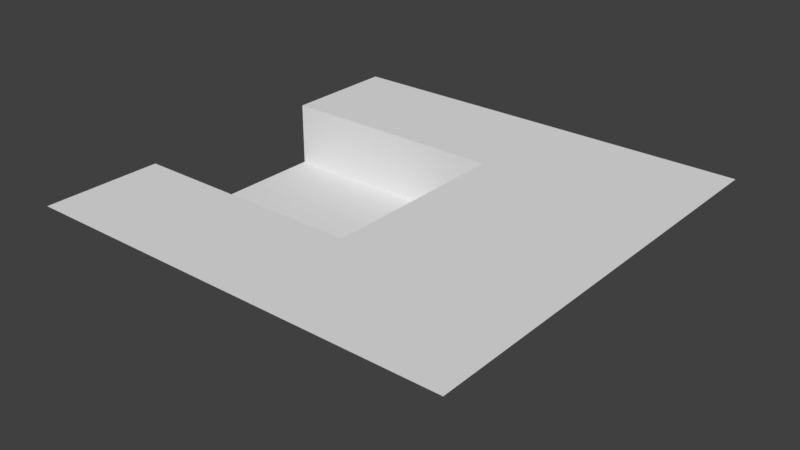 # Source: HoleRoom.blend  (saved by Blender 2.79.0; exported with 4.5.12 LTS)
import bpy
from mathutils import Matrix  # noqa: F401  (used for matrix-valued properties, if any)

bpy.ops.wm.read_factory_settings(use_empty=True)
scene = bpy.context.scene
scene.name = 'Scene'

# ---- collections
col_collection_1 = bpy.data.collections.new('Collection 1'); scene.collection.children.link(col_collection_1)

# ---- world
world_world = bpy.data.worlds.new('World'); scene.world = world_world
world_world.color = (0.05088, 0.05088, 0.05088)
world_world.use_sun_shadow = False
world_world.sun_shadow_jitter_overblur = 0.0
world_world.cycles.sampling_method = 'MANUAL'

# ---- meshes
me_cube_001 = bpy.data.meshes.new('Cube.001')
me_cube_001.from_pydata([(-10.0, -10.0, 0.0), (-10.0, 10.0, 0.0), (10.0, -10.0, 0.0), (10.0, 10.0, 0.0), (-10.0, 8.182, 0.0), (-10.0, 6.364, 0.0), (-10.0, 4.545, 0.0), (2.727, 0.9091, 0.0), (4.545, 0.9091, 0.0), (0.9091, 2.727, 0.0), (2.727, 2.727, 0.0), (-10.0, -4.545, 0.0), (-10.0, -6.364, 0.0), (-10.0, -8.182, 0.0), (10.0, -8.182, 0.0), (10.0, -6.364, 0.0), (10.0, -4.545, 0.0), (10.0, -2.727, 0.0), (10.0, -0.9091, 0.0), (10.0, 0.9091, 0.0), (10.0, 2.727, 0.0), (10.0, 4.545, 0.0), (10.0, 6.364, 0.0), (10.0, 8.182, 0.0), (8.182, 10.0, 0.0), (6.364, 10.0, 0.0), (4.545, 10.0, 0.0), (2.727, 10.0, 0.0), (0.9091, 10.0, 0.0), (-0.9091, 10.0, 0.0), (-2.727, 10.0, 0.0), (-4.545, 10.0, 0.0), (-6.364, 10.0, 0.0), (-8.182, 10.0, 0.0), (-8.182, -10.0, 0.0), (-6.364, -10.0, 0.0), (-4.545, -10.0, 0.0), (-2.727, -10.0, 0.0), (-0.9091, -10.0, 0.0), (0.9091, -10.0, 0.0), (2.727, -10.0, 0.0), (4.545, -10.0, 0.0), (6.364, -10.0, 0.0), (8.182, -10.0, 0.0), (8.182, 8.182, 0.0), (6.364, 8.182, 0.0), (4.545, 8.182, 0.0), (2.727, 8.182, 0.0), (0.9091, 8.182, 0.0), (-0.9091, 8.182, 0.0), (-2.727, 8.182, 0.0), (-4.545, 8.182, 0.0), (-6.364, 8.182, 0.0), (-8.182, 8.182, 0.0), (8.182, 6.364, 0.0), (6.364, 6.364, 0.0), (4.545, 6.364, 0.0), (2.727, 6.364, 0.0), (0.9091, 6.364, 0.0), (-0.9091, 6.364, 0.0), (-2.727, 6.364, 0.0), (-4.545, 6.364, 0.0), (-6.364, 6.364, 0.0), (-8.182, 6.364, 0.0), (8.182, 4.545, 0.0), (6.364, 4.545, 0.0), (4.545, 4.545, 0.0), (2.727, 4.545, 0.0), (0.9091, 4.545, 0.0), (-0.9091, 4.545, 0.0), (-2.727, 4.545, 0.0), (-4.545, 4.545, 0.0), (-6.364, 4.545, 0.0), (-8.182, 4.545, 0.0), (8.182, 2.727, 0.0), (6.364, 2.727, 0.0), (4.545, 2.727, 0.0), (-10.0, 4.545, -3.0), (8.182, 0.9091, 0.0), (6.364, 0.9091, 0.0), (-10.0, 2.727, -3.0), (-8.182, 4.545, -3.0), (8.182, -0.9091, 0.0), (6.364, -0.9091, 0.0), (4.545, -0.9091, 0.0), (-6.364, 4.545, -3.0), (8.182, -2.727, 0.0), (6.364, -2.727, 0.0), (4.545, -2.727, 0.0), (-8.182, 2.727, -3.0), (8.182, -4.545, 0.0), (6.364, -4.545, 0.0), (4.545, -4.545, 0.0), (2.727, -4.545, 0.0), (0.9091, -4.545, 0.0), (-0.9091, -4.545, 0.0), (-2.727, -4.545, 0.0), (-4.545, -4.545, 0.0), (-6.364, -4.545, 0.0), (-8.182, -4.545, 0.0), (8.182, -6.364, 0.0), (6.364, -6.364, 0.0), (4.545, -6.364, 0.0), (2.727, -6.364, 0.0), (0.9091, -6.364, 0.0), (-0.9091, -6.364, 0.0), (-2.727, -6.364, 0.0), (-4.545, -6.364, 0.0), (-6.364, -6.364, 0.0), (-8.182, -6.364, 0.0), (8.182, -8.182, 0.0), (6.364, -8.182, 0.0), (4.545, -8.182, 0.0), (2.727, -8.182, 0.0), (0.9091, -8.182, 0.0), (-0.9091, -8.182, 0.0), (-2.727, -8.182, 0.0), (-4.545, -8.182, 0.0), (-6.364, -8.182, 0.0), (-8.182, -8.182, 0.0), (-4.545, 4.545, -3.0), (-2.727, 4.545, -3.0), (0.9091, 4.545, -3.0), (-0.9091, 4.545, -3.0), (-4.545, 2.727, -3.0), (-2.727, 0.9091, -3.0), (0.9091, 2.727, -3.0), (-2.727, 2.727, -3.0), (-0.9091, 0.9091, -3.0), (0.9091, 0.9091, -3.0), (-0.9091, 2.727, -3.0), (0.9091, -0.9091, -3.0), (-10.0, -4.545, -3.0), (0.9091, -2.727, -3.0), (0.9091, -4.545, -3.0), (-0.9091, -4.545, -3.0), (-2.727, -4.545, -3.0), (-4.545, -4.545, -3.0), (-6.364, -4.545, -3.0), (-8.182, -4.545, -3.0), (-10.0, 0.9091, -3.0), (-10.0, -0.9091, -3.0), (-10.0, -2.727, -3.0), (-6.364, 2.727, -3.0), (-8.182, 0.9091, -3.0), (-6.364, 0.9091, -3.0), (-8.182, -0.9091, -3.0), (0.9091, 0.9091, 0.0), (-6.364, -0.9091, -3.0), (2.727, -0.9091, 0.0), (0.9091, -0.9091, 0.0), (-8.182, -2.727, -3.0), (2.727, -2.727, 0.0), (0.9091, -2.727, 0.0), (-6.364, -2.727, -3.0), (-4.545, 0.9091, -3.0), (-0.9091, -0.9091, -3.0), (-2.727, -0.9091, -3.0), (-4.545, -0.9091, -3.0), (-0.9091, -2.727, -3.0), (-2.727, -2.727, -3.0), (-4.545, -2.727, -3.0)], [], [(110, 43, 2, 14), (24, 44, 23, 3), (44, 54, 22, 23), (54, 64, 21, 22), (64, 74, 20, 21), (74, 78, 19, 20), (78, 82, 18, 19), (82, 86, 17, 18), (86, 90, 16, 17), (90, 100, 15, 16), (100, 110, 14, 15), (12, 13, 119, 109), (109, 119, 118, 108), (108, 118, 117, 107), (107, 117, 116, 106), (106, 116, 115, 105), (105, 115, 114, 104), (104, 114, 113, 103), (103, 113, 112, 102), (102, 112, 111, 101), (101, 111, 110, 100), (11, 12, 109, 99), (99, 109, 108, 98), (98, 108, 107, 97), (97, 107, 106, 96), (96, 106, 105, 95), (95, 105, 104, 94), (94, 104, 103, 93), (93, 103, 102, 92), (92, 102, 101, 91), (91, 101, 100, 90), (11, 99, 139, 132), (147, 150, 149, 7), (88, 92, 91, 87), (87, 91, 90, 86), (121, 127, 130, 123), (72, 85, 120, 71), (71, 120, 121, 70), (84, 88, 87, 83), (83, 87, 86, 82), (149, 152, 88, 84), (72, 73, 81, 85), (143, 145, 155, 124), (97, 137, 138, 98), (70, 121, 123, 69), (128, 156, 131, 129), (96, 136, 137, 97), (8, 84, 83, 79), (79, 83, 82, 78), (122, 126, 9, 68), (69, 123, 122, 68), (95, 135, 136, 96), (159, 135, 134, 133), (125, 157, 156, 128), (155, 158, 157, 125), (76, 8, 79, 75), (75, 79, 78, 74), (160, 136, 135, 159), (94, 134, 135, 95), (161, 137, 136, 160), (156, 159, 133, 131), (154, 138, 137, 161), (145, 148, 158, 155), (66, 76, 75, 65), (65, 75, 74, 64), (5, 6, 73, 63), (63, 73, 72, 62), (62, 72, 71, 61), (61, 71, 70, 60), (60, 70, 69, 59), (59, 69, 68, 58), (58, 68, 67, 57), (57, 67, 66, 56), (56, 66, 65, 55), (55, 65, 64, 54), (4, 5, 63, 53), (53, 63, 62, 52), (52, 62, 61, 51), (51, 61, 60, 50), (50, 60, 59, 49), (49, 59, 58, 48), (48, 58, 57, 47), (47, 57, 56, 46), (46, 56, 55, 45), (45, 55, 54, 44), (1, 4, 53, 33), (33, 53, 52, 32), (32, 52, 51, 31), (31, 51, 50, 30), (30, 50, 49, 29), (29, 49, 48, 28), (28, 48, 47, 27), (27, 47, 46, 26), (26, 46, 45, 25), (25, 45, 44, 24), (13, 0, 34, 119), (119, 34, 35, 118), (118, 35, 36, 117), (117, 36, 37, 116), (116, 37, 38, 115), (115, 38, 39, 114), (114, 39, 40, 113), (113, 40, 41, 112), (112, 41, 42, 111), (111, 42, 43, 110), (157, 160, 159, 156), (120, 124, 127, 121), (85, 143, 124, 120), (130, 128, 129, 126), (127, 125, 128, 130), (124, 155, 125, 127), (133, 134, 94, 153), (131, 133, 153, 150), (129, 131, 150, 147), (126, 129, 147, 9), (99, 98, 138, 139), (158, 161, 160, 157), (148, 154, 161, 158), (67, 10, 76, 66), (150, 153, 152, 149), (68, 9, 10, 67), (152, 93, 92, 88), (153, 94, 93, 152), (10, 7, 8, 76), (73, 6, 77, 81), (9, 147, 7, 10), (7, 149, 84, 8), (123, 130, 126, 122), (151, 139, 138, 154), (146, 151, 154, 148), (144, 146, 148, 145), (89, 144, 145, 143), (81, 89, 143, 85), (142, 132, 139, 151), (141, 142, 151, 146), (140, 141, 146, 144), (80, 140, 144, 89), (77, 80, 89, 81)])
_uv = me_cube_001.uv_layers.new(name='UVMap')
_uv.uv.foreach_set('vector', [0.909, 0.09099, 0.909, 0.0001004, 0.9999, 0.0001004, 0.9999, 0.09099, 0.909, 0.9999, 0.909, 0.909, 0.9999, 0.909, 0.9999, 0.9999, 0.909, 0.909, 0.909, 0.8181, 0.9999, 0.8181, 0.9999, 0.909, 0.909, 0.8181, 0.909, 0.7272, 0.9999, 0.7272, 0.9999, 0.8181, 0.909, 0.7272, 0.909, 0.6363, 0.9999, 0.6363, 0.9999, 0.7272, 0.909, 0.6363, 0.909, 0.5454, 0.9999, 0.5454, 0.9999, 0.6363, 0.909, 0.5454, 0.909, 0.4546, 0.9999, 0.4546, 0.9999, 0.5454, 0.909, 0.4546, 0.909, 0.3637, 0.9999, 0.3637, 0.9999, 0.4546, 0.909, 0.3637, 0.909, 0.2728, 0.9999, 0.2728, 0.9999, 0.3637, 0.909, 0.2728, 0.909, 0.1819, 0.9999, 0.1819, 0.9999, 0.2728, 0.909, 0.1819, 0.909, 0.09099, 0.9999, 0.09099, 0.9999, 0.1819, 0.0001, 0.1819, 0.0001, 0.09099, 0.09099, 0.09099, 0.09099, 0.1819, 0.09099, 0.1819, 0.09099, 0.09099, 0.1819, 0.09099, 0.1819, 0.1819, 0.1819, 0.1819, 0.1819, 0.09099, 0.2728, 0.09099, 0.2728, 0.1819, 0.2728, 0.1819, 0.2728, 0.09099, 0.3637, 0.09099, 0.3637, 0.1819, 0.3637, 0.1819, 0.3637, 0.09099, 0.4546, 0.09099, 0.4546, 0.1819, 0.4546, 0.1819, 0.4546, 0.09099, 0.5454, 0.09099, 0.5454, 0.1819, 0.5454, 0.1819, 0.5454, 0.09099, 0.6363, 0.09099, 0.6363, 0.1819, 0.6363, 0.1819, 0.6363, 0.09099, 0.7272, 0.09099, 0.7272, 0.1819, 0.7272, 0.1819, 0.7272, 0.09099, 0.8181, 0.09099, 0.8181, 0.1819, 0.8181, 0.1819, 0.8181, 0.09099, 0.909, 0.09099, 0.909, 0.1819, 0.0001001, 0.2728, 0.0001, 0.1819, 0.09099, 0.1819, 0.09099, 0.2728, 0.09099, 0.2728, 0.09099, 0.1819, 0.1819, 0.1819, 0.1819, 0.2728, 0.1819, 0.2728, 0.1819, 0.1819, 0.2728, 0.1819, 0.2728, 0.2728, 0.2728, 0.2728, 0.2728, 0.1819, 0.3637, 0.1819, 0.3637, 0.2728, 0.3637, 0.2728, 0.3637, 0.1819, 0.4546, 0.1819, 0.4546, 0.2728, 0.4546, 0.2728, 0.4546, 0.1819, 0.5454, 0.1819, 0.5454, 0.2728, 0.5454, 0.2728, 0.5454, 0.1819, 0.6363, 0.1819, 0.6363, 0.2728, 0.6363, 0.2728, 0.6363, 0.1819, 0.7272, 0.1819, 0.7272, 0.2728, 0.7272, 0.2728, 0.7272, 0.1819, 0.8181, 0.1819, 0.8181, 0.2728, 0.8181, 0.2728, 0.8181, 0.1819, 0.909, 0.1819, 0.909, 0.2728, 4.014e-05, 4.017e-05, 0.06254, 4.015e-05, 0.06254, 0.1032, 4.017e-05, 0.1032, 0.5454, 0.5454, 0.5454, 0.4546, 0.6363, 0.4546, 0.6363, 0.5454, 0.7272, 0.3637, 0.7272, 0.2728, 0.8181, 0.2728, 0.8181, 0.3637, 0.8181, 0.3637, 0.8181, 0.2728, 0.909, 0.2728, 0.909, 0.3637, 0.5605, 0.5682, 0.5606, 0.5076, 0.6211, 0.5076, 0.6211, 0.5682, 0.9375, 4.014e-05, 0.9375, 0.1032, 0.875, 0.1032, 0.875, 4.014e-05, 0.875, 4.014e-05, 0.875, 0.1032, 0.8125, 0.1032, 0.8125, 4.015e-05, 0.7272, 0.4546, 0.7272, 0.3637, 0.8181, 0.3637, 0.8181, 0.4546, 0.8181, 0.4546, 0.8181, 0.3637, 0.909, 0.3637, 0.909, 0.4546, 0.6363, 0.4546, 0.6363, 0.3637, 0.7272, 0.3637, 0.7272, 0.4546, 0.9375, 4.014e-05, 1.0, 4.014e-05, 1.0, 0.1032, 0.9375, 0.1032, 0.4394, 0.5076, 0.4394, 0.447, 0.5, 0.447, 0.5, 0.5076, 0.1875, 4.015e-05, 0.1875, 0.1032, 0.125, 0.1032, 0.125, 4.014e-05, 0.8125, 4.015e-05, 0.8125, 0.1032, 0.75, 0.1032, 0.75, 4.016e-05, 0.6212, 0.4471, 0.6212, 0.3865, 0.6818, 0.3865, 0.6817, 0.4471, 0.25, 4.016e-05, 0.25, 0.1032, 0.1875, 0.1032, 0.1875, 4.015e-05, 0.7272, 0.5454, 0.7272, 0.4546, 0.8181, 0.4546, 0.8181, 0.5454, 0.8181, 0.5454, 0.8181, 0.4546, 0.909, 0.4546, 0.909, 0.5454, 0.6875, 0.1032, 0.625, 0.1032, 0.625, 4.017e-05, 0.6875, 4.017e-05, 0.75, 4.016e-05, 0.75, 0.1032, 0.6875, 0.1032, 0.6875, 4.017e-05, 0.3125, 4.016e-05, 0.3125, 0.1032, 0.25, 0.1032, 0.25, 4.016e-05, 0.6212, 0.3259, 0.6212, 0.2653, 0.6818, 0.2653, 0.6818, 0.3259, 0.5606, 0.447, 0.5606, 0.3865, 0.6212, 0.3865, 0.6212, 0.4471, 0.5, 0.447, 0.5, 0.3864, 0.5606, 0.3865, 0.5606, 0.447, 0.7272, 0.6363, 0.7272, 0.5454, 0.8181, 0.5454, 0.8181, 0.6363, 0.8181, 0.6363, 0.8181, 0.5454, 0.909, 0.5454, 0.909, 0.6363, 0.5606, 0.3259, 0.5606, 0.2653, 0.6212, 0.2653, 0.6212, 0.3259, 0.375, 4.017e-05, 0.375, 0.1032, 0.3125, 0.1032, 0.3125, 4.016e-05, 0.5, 0.3259, 0.5001, 0.2653, 0.5606, 0.2653, 0.5606, 0.3259, 0.6212, 0.3865, 0.6212, 0.3259, 0.6818, 0.3259, 0.6818, 0.3865, 0.4394, 0.3258, 0.4395, 0.2653, 0.5001, 0.2653, 0.5, 0.3259, 0.4394, 0.447, 0.4394, 0.3864, 0.5, 0.3864, 0.5, 0.447, 0.7272, 0.7272, 0.7272, 0.6363, 0.8181, 0.6363, 0.8181, 0.7272, 0.8181, 0.7272, 0.8181, 0.6363, 0.909, 0.6363, 0.909, 0.7272, 0.0001001, 0.8181, 0.0001001, 0.7272, 0.09099, 0.7272, 0.09099, 0.8181, 0.09099, 0.8181, 0.09099, 0.7272, 0.1819, 0.7272, 0.1819, 0.8181, 0.1819, 0.8181, 0.1819, 0.7272, 0.2728, 0.7272, 0.2728, 0.8181, 0.2728, 0.8181, 0.2728, 0.7272, 0.3637, 0.7272, 0.3637, 0.8181, 0.3637, 0.8181, 0.3637, 0.7272, 0.4546, 0.7272, 0.4546, 0.8181, 0.4546, 0.8181, 0.4546, 0.7272, 0.5454, 0.7272, 0.5454, 0.8181, 0.5454, 0.8181, 0.5454, 0.7272, 0.6363, 0.7272, 0.6363, 0.8181, 0.6363, 0.8181, 0.6363, 0.7272, 0.7272, 0.7272, 0.7272, 0.8181, 0.7272, 0.8181, 0.7272, 0.7272, 0.8181, 0.7272, 0.8181, 0.8181, 0.8181, 0.8181, 0.8181, 0.7272, 0.909, 0.7272, 0.909, 0.8181, 0.0001002, 0.909, 0.0001001, 0.8181, 0.09099, 0.8181, 0.09099, 0.909, 0.09099, 0.909, 0.09099, 0.8181, 0.1819, 0.8181, 0.1819, 0.909, 0.1819, 0.909, 0.1819, 0.8181, 0.2728, 0.8181, 0.2728, 0.909, 0.2728, 0.909, 0.2728, 0.8181, 0.3637, 0.8181, 0.3637, 0.909, 0.3637, 0.909, 0.3637, 0.8181, 0.4546, 0.8181, 0.4546, 0.909, 0.4546, 0.909, 0.4546, 0.8181, 0.5454, 0.8181, 0.5454, 0.909, 0.5454, 0.909, 0.5454, 0.8181, 0.6363, 0.8181, 0.6363, 0.909, 0.6363, 0.909, 0.6363, 0.8181, 0.7272, 0.8181, 0.7272, 0.909, 0.7272, 0.909, 0.7272, 0.8181, 0.8181, 0.8181, 0.8181, 0.909, 0.8181, 0.909, 0.8181, 0.8181, 0.909, 0.8181, 0.909, 0.909, 0.0001002, 0.9999, 0.0001002, 0.909, 0.09099, 0.909, 0.09099, 0.9999, 0.09099, 0.9999, 0.09099, 0.909, 0.1819, 0.909, 0.1819, 0.9999, 0.1819, 0.9999, 0.1819, 0.909, 0.2728, 0.909, 0.2728, 0.9999, 0.2728, 0.9999, 0.2728, 0.909, 0.3637, 0.909, 0.3637, 0.9999, 0.3637, 0.9999, 0.3637, 0.909, 0.4546, 0.909, 0.4546, 0.9999, 0.4546, 0.9999, 0.4546, 0.909, 0.5454, 0.909, 0.5454, 0.9999, 0.5454, 0.9999, 0.5454, 0.909, 0.6363, 0.909, 0.6363, 0.9999, 0.6363, 0.9999, 0.6363, 0.909, 0.7272, 0.909, 0.7272, 0.9999, 0.7272, 0.9999, 0.7272, 0.909, 0.8181, 0.909, 0.8181, 0.9999, 0.8181, 0.9999, 0.8181, 0.909, 0.909, 0.909, 0.909, 0.9999, 0.0001, 0.09099, 9.998e-05, 0.0001, 0.09099, 0.0001, 0.09099, 0.09099, 0.09099, 0.09099, 0.09099, 0.0001, 0.1819, 0.0001, 0.1819, 0.09099, 0.1819, 0.09099, 0.1819, 0.0001, 0.2728, 9.998e-05, 0.2728, 0.09099, 0.2728, 0.09099, 0.2728, 9.998e-05, 0.3637, 0.0001001, 0.3637, 0.09099, 0.3637, 0.09099, 0.3637, 0.0001001, 0.4546, 0.0001001, 0.4546, 0.09099, 0.4546, 0.09099, 0.4546, 0.0001001, 0.5454, 0.0001001, 0.5454, 0.09099, 0.5454, 0.09099, 0.5454, 0.0001001, 0.6363, 0.0001002, 0.6363, 0.09099, 0.6363, 0.09099, 0.6363, 0.0001002, 0.7272, 0.0001003, 0.7272, 0.09099, 0.7272, 0.09099, 0.7272, 0.0001003, 0.8181, 0.0001003, 0.8181, 0.09099, 0.8181, 0.09099, 0.8181, 0.0001003, 0.909, 0.0001004, 0.909, 0.09099, 0.5606, 0.3865, 0.5606, 0.3259, 0.6212, 0.3259, 0.6212, 0.3865, 0.4999, 0.5682, 0.5, 0.5076, 0.5606, 0.5076, 0.5605, 0.5682, 0.4394, 0.5682, 0.4394, 0.5076, 0.5, 0.5076, 0.4999, 0.5682, 0.6211, 0.5076, 0.6212, 0.4471, 0.6817, 0.4471, 0.6817, 0.5077, 0.5606, 0.5076, 0.5606, 0.447, 0.6212, 0.4471, 0.6211, 0.5076, 0.5, 0.5076, 0.5, 0.447, 0.5606, 0.447, 0.5606, 0.5076, 0.4375, 0.1032, 0.375, 0.1032, 0.375, 4.017e-05, 0.4375, 4.018e-05, 0.5, 0.1032, 0.4375, 0.1032, 0.4375, 4.018e-05, 0.5, 4.017e-05, 0.5625, 0.1032, 0.5, 0.1032, 0.5, 4.017e-05, 0.5625, 4.017e-05, 0.625, 0.1032, 0.5625, 0.1032, 0.5625, 4.017e-05, 0.625, 4.017e-05, 0.06254, 4.015e-05, 0.125, 4.014e-05, 0.125, 0.1032, 0.06254, 0.1032, 0.5, 0.3864, 0.5, 0.3259, 0.5606, 0.3259, 0.5606, 0.3865, 0.4394, 0.3864, 0.4394, 0.3258, 0.5, 0.3259, 0.5, 0.3864, 0.6363, 0.7272, 0.6363, 0.6363, 0.7272, 0.6363, 0.7272, 0.7272, 0.5454, 0.4546, 0.5454, 0.3637, 0.6363, 0.3637, 0.6363, 0.4546, 0.5454, 0.7272, 0.5454, 0.6363, 0.6363, 0.6363, 0.6363, 0.7272, 0.6363, 0.3637, 0.6363, 0.2728, 0.7272, 0.2728, 0.7272, 0.3637, 0.5454, 0.3637, 0.5454, 0.2728, 0.6363, 0.2728, 0.6363, 0.3637, 0.6363, 0.6363, 0.6363, 0.5454, 0.7272, 0.5454, 0.7272, 0.6363, 0.06254, 0.2064, 4.015e-05, 0.2064, 4.014e-05, 0.1032, 0.06254, 0.1032, 0.5454, 0.6363, 0.5454, 0.5454, 0.6363, 0.5454, 0.6363, 0.6363, 0.6363, 0.5454, 0.6363, 0.4546, 0.7272, 0.4546, 0.7272, 0.5454, 0.6211, 0.5682, 0.6211, 0.5076, 0.6817, 0.5077, 0.6817, 0.5683, 0.3789, 0.3258, 0.3789, 0.2652, 0.4395, 0.2653, 0.4394, 0.3258, 0.3788, 0.3864, 0.3789, 0.3258, 0.4394, 0.3258, 0.4394, 0.3864, 0.3788, 0.447, 0.3788, 0.3864, 0.4394, 0.3864, 0.4394, 0.447, 0.3788, 0.5076, 0.3788, 0.447, 0.4394, 0.447, 0.4394, 0.5076, 0.3788, 0.5681, 0.3788, 0.5076, 0.4394, 0.5076, 0.4394, 0.5682, 0.3183, 0.3258, 0.3183, 0.2652, 0.3789, 0.2652, 0.3789, 0.3258, 0.3183, 0.3864, 0.3183, 0.3258, 0.3789, 0.3258, 0.3788, 0.3864, 0.3182, 0.447, 0.3183, 0.3864, 0.3788, 0.3864, 0.3788, 0.447, 0.3182, 0.5075, 0.3182, 0.447, 0.3788, 0.447, 0.3788, 0.5076, 0.3182, 0.5681, 0.3182, 0.5075, 0.3788, 0.5076, 0.3788, 0.5681])
me_cube_001.use_remesh_preserve_volume = False
me_cube_001.use_remesh_preserve_attributes = False
me_cube_001.use_mirror_vertex_groups = False
me_cube_001.update()

# ---- objects
ob_cube = bpy.data.objects.new('Cube', me_cube_001)

# ---- transforms, parenting, visibility, modifiers, constraints
ob_cube.location = (0.0, 0.0, 0.0)
ob_cube.lineart.crease_threshold = 0.0

# ---- collection membership
col_collection_1.objects.link(ob_cube)

# ---- scene / render settings (as saved in the file)
scene.frame_start = 1; scene.frame_end = 250; scene.frame_set(48)
scene.render.engine = 'BLENDER_EEVEE_NEXT'
scene.render.resolution_percentage = 50
scene.render.dither_intensity = 0.0
scene.cycles.use_denoising = False
scene.cycles.samples = 128
scene.cycles.sampling_pattern = 'TABULATED_SOBOL'
scene.cycles.use_adaptive_sampling = False
scene.cycles.use_light_tree = False
scene.cycles.blur_glossy = 0.0
scene.cycles.sample_clamp_indirect = 0.0
scene.view_settings.view_transform = 'Standard'
bpy.context.view_layer.update()

# ---- added for rendering (the .blend has no active camera and no usable light): camera, sun
cam_auto = bpy.data.cameras.new('AutoCamera')
cam_auto.lens = 50.0
cam_auto.sensor_width = 36.0
cam_auto.clip_end = 1000.0
ob_auto_camera = bpy.data.objects.new('AutoCamera', cam_auto)
scene.collection.objects.link(ob_auto_camera)
ob_auto_camera.location = (26.3161, -31.5793, 19.5529)
ob_auto_camera.rotation_euler = (1.09748, -7.21219e-08, 0.694738)
scene.camera = ob_auto_camera
light_auto_sun = bpy.data.lights.new('AutoSun', 'SUN')
light_auto_sun.energy = 3.0
light_auto_sun.angle = 0.0523599
ob_auto_sun = bpy.data.objects.new('AutoSun', light_auto_sun)
scene.collection.objects.link(ob_auto_sun)
ob_auto_sun.rotation_euler = (0.872665, 0.174533, 0.523599)
bpy.context.view_layer.update()
